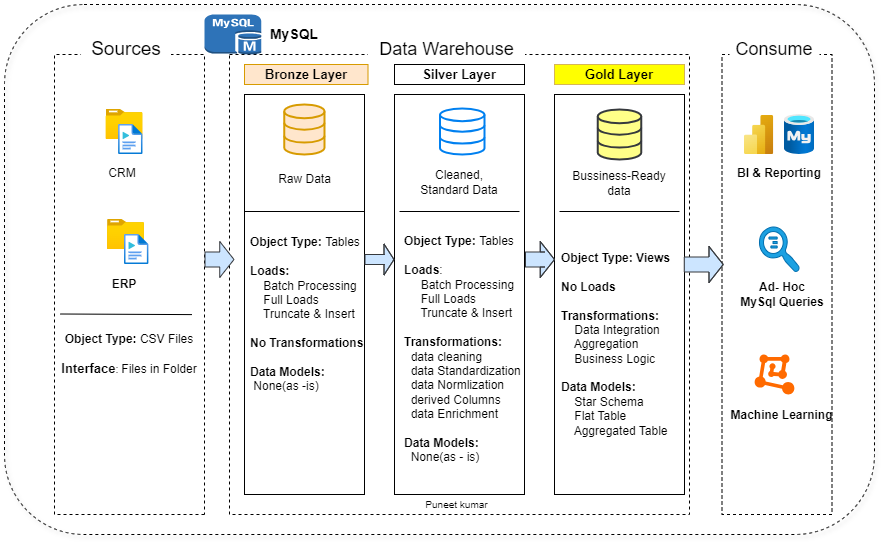

The diagram above was exported from draw.io. Its source (the exported page's mxGraphModel, read from the mxfile embedded in the PNG):
<mxGraphModel dx="1620" dy="550" grid="1" gridSize="10" guides="1" tooltips="1" connect="1" arrows="1" fold="1" page="1" pageScale="1" pageWidth="850" pageHeight="1100" math="0" shadow="0">
  <root>
    <mxCell id="0" />
    <mxCell id="1" parent="0" />
    <mxCell id="9y9CuhpqVIs-FTuNmoLU-1" value="" style="rounded=0;whiteSpace=wrap;html=1;direction=west;fillColor=none;dashed=1;strokeColor=default;" parent="1" vertex="1">
      <mxGeometry x="10" y="170" width="150" height="460" as="geometry" />
    </mxCell>
    <mxCell id="9y9CuhpqVIs-FTuNmoLU-3" value="&lt;font style=&quot;font-size: 19px;&quot;&gt;Sources&lt;/font&gt;" style="rounded=0;whiteSpace=wrap;html=1;fillColor=default;strokeColor=none;glass=0;" parent="1" vertex="1">
      <mxGeometry x="36.519999999999996" y="150" width="90" height="30" as="geometry" />
    </mxCell>
    <mxCell id="9y9CuhpqVIs-FTuNmoLU-7" value="" style="rounded=0;whiteSpace=wrap;html=1;dashed=1;fillColor=none;" parent="1" vertex="1">
      <mxGeometry x="185" y="170" width="460" height="460" as="geometry" />
    </mxCell>
    <mxCell id="9y9CuhpqVIs-FTuNmoLU-8" value="&lt;font style=&quot;font-size: 18px;&quot;&gt;Data Warehouse&lt;/font&gt;" style="rounded=0;whiteSpace=wrap;html=1;fillColor=default;strokeColor=none;glass=0;" parent="1" vertex="1">
      <mxGeometry x="323.5" y="150" width="157" height="30" as="geometry" />
    </mxCell>
    <mxCell id="ZU1QzBU4tLDd9hZJQGN_-1" value="" style="rounded=0;whiteSpace=wrap;html=1;direction=west;fillColor=none;dashed=1;strokeColor=default;" parent="1" vertex="1">
      <mxGeometry x="677.5" y="170" width="110" height="460" as="geometry" />
    </mxCell>
    <mxCell id="ZU1QzBU4tLDd9hZJQGN_-2" value="&lt;font style=&quot;font-size: 18px;&quot;&gt;Consume&lt;/font&gt;" style="rounded=0;whiteSpace=wrap;html=1;fillColor=default;strokeColor=none;glass=0;" parent="1" vertex="1">
      <mxGeometry x="685" y="150" width="90" height="30" as="geometry" />
    </mxCell>
    <mxCell id="ZU1QzBU4tLDd9hZJQGN_-3" value="&lt;font style=&quot;font-size: 13px;&quot;&gt;&lt;b&gt;Bronze Layer&lt;/b&gt;&lt;/font&gt;" style="rounded=0;whiteSpace=wrap;html=1;fillColor=#ffe6cc;strokeColor=#d79b00;" parent="1" vertex="1">
      <mxGeometry x="200" y="180" width="123.5" height="20" as="geometry" />
    </mxCell>
    <mxCell id="ZU1QzBU4tLDd9hZJQGN_-4" value="" style="rounded=0;whiteSpace=wrap;html=1;" parent="1" vertex="1">
      <mxGeometry x="200" y="210" width="120" height="400" as="geometry" />
    </mxCell>
    <mxCell id="ZU1QzBU4tLDd9hZJQGN_-7" value="" style="rounded=0;whiteSpace=wrap;html=1;" parent="1" vertex="1">
      <mxGeometry x="350" y="210" width="130" height="400" as="geometry" />
    </mxCell>
    <mxCell id="ZU1QzBU4tLDd9hZJQGN_-8" value="&lt;font style=&quot;font-size: 13px;&quot;&gt;&lt;b&gt;Silver Layer&lt;/b&gt;&lt;/font&gt;" style="rounded=0;whiteSpace=wrap;html=1;" parent="1" vertex="1">
      <mxGeometry x="350" y="180" width="130" height="20" as="geometry" />
    </mxCell>
    <mxCell id="ZU1QzBU4tLDd9hZJQGN_-9" value="" style="rounded=0;whiteSpace=wrap;html=1;" parent="1" vertex="1">
      <mxGeometry x="510" y="210" width="130" height="400" as="geometry" />
    </mxCell>
    <mxCell id="ZU1QzBU4tLDd9hZJQGN_-10" value="&lt;font style=&quot;font-size: 13px;&quot;&gt;&lt;b&gt;Gold Layer&lt;/b&gt;&lt;/font&gt;" style="rounded=0;whiteSpace=wrap;html=1;fillColor=#FFFF00;strokeColor=#d6b656;" parent="1" vertex="1">
      <mxGeometry x="510" y="180" width="130" height="20" as="geometry" />
    </mxCell>
    <mxCell id="ZU1QzBU4tLDd9hZJQGN_-11" value="" style="image;aspect=fixed;html=1;points=[];align=center;fontSize=12;image=img/lib/azure2/general/Folder_Blank.svg;" parent="1" vertex="1">
      <mxGeometry x="61.519999999999996" y="225" width="36.96" height="30" as="geometry" />
    </mxCell>
    <mxCell id="ZU1QzBU4tLDd9hZJQGN_-12" value="" style="image;aspect=fixed;html=1;points=[];align=center;fontSize=12;image=img/lib/azure2/general/Media_File.svg;" parent="1" vertex="1">
      <mxGeometry x="74.1" y="240" width="24.38" height="30" as="geometry" />
    </mxCell>
    <mxCell id="ZU1QzBU4tLDd9hZJQGN_-15" value="" style="image;aspect=fixed;html=1;points=[];align=center;fontSize=12;image=img/lib/azure2/general/Folder_Blank.svg;" parent="1" vertex="1">
      <mxGeometry x="63.039999999999985" y="335" width="36.96" height="30" as="geometry" />
    </mxCell>
    <mxCell id="ZU1QzBU4tLDd9hZJQGN_-16" value="" style="image;aspect=fixed;html=1;points=[];align=center;fontSize=12;image=img/lib/azure2/general/Media_File.svg;" parent="1" vertex="1">
      <mxGeometry x="80" y="350" width="24.38" height="30" as="geometry" />
    </mxCell>
    <mxCell id="ZU1QzBU4tLDd9hZJQGN_-17" value="CRM" style="text;html=1;align=center;verticalAlign=middle;whiteSpace=wrap;rounded=0;" parent="1" vertex="1">
      <mxGeometry x="58.480000000000004" y="279" width="40" height="20" as="geometry" />
    </mxCell>
    <mxCell id="ZU1QzBU4tLDd9hZJQGN_-18" value="&lt;b&gt;ERP&lt;/b&gt;" style="text;html=1;align=center;verticalAlign=middle;whiteSpace=wrap;rounded=0;" parent="1" vertex="1">
      <mxGeometry x="59.99999999999998" y="390" width="40" height="20" as="geometry" />
    </mxCell>
    <mxCell id="ZU1QzBU4tLDd9hZJQGN_-19" value="&lt;font&gt;&lt;font style=&quot;font-weight: bold;&quot;&gt;Object Type:&amp;nbsp;&lt;/font&gt;CSV Files&lt;/font&gt;&lt;div&gt;&lt;span style=&quot;font-size: 10px;&quot;&gt;&lt;b&gt;&lt;br&gt;&lt;/b&gt;&lt;/span&gt;&lt;div&gt;&lt;font style=&quot;&quot;&gt;&lt;font style=&quot;font-size: 13px;&quot;&gt;&lt;b&gt;Interface&lt;/b&gt;&lt;/font&gt;&lt;font style=&quot;font-size: 11px;&quot;&gt;:&lt;/font&gt;&lt;b style=&quot;font-size: 10px;&quot;&gt; &lt;/b&gt;&lt;font&gt;Files in Folder&lt;/font&gt;&lt;/font&gt;&lt;/div&gt;&lt;/div&gt;" style="text;html=1;align=center;verticalAlign=middle;whiteSpace=wrap;rounded=0;" parent="1" vertex="1">
      <mxGeometry x="15" y="440" width="140" height="60" as="geometry" />
    </mxCell>
    <mxCell id="ZU1QzBU4tLDd9hZJQGN_-20" value="" style="html=1;verticalLabelPosition=bottom;align=center;labelBackgroundColor=#ffffff;verticalAlign=top;strokeWidth=2;strokeColor=#d79b00;shadow=0;dashed=0;shape=mxgraph.ios7.icons.data;fillColor=#ffe6cc;" parent="1" vertex="1">
      <mxGeometry x="239.75" y="220" width="40.25" height="50" as="geometry" />
    </mxCell>
    <mxCell id="ZU1QzBU4tLDd9hZJQGN_-21" value="" style="html=1;verticalLabelPosition=bottom;align=center;labelBackgroundColor=#ffffff;verticalAlign=top;strokeWidth=2;strokeColor=#0080F0;shadow=0;dashed=0;shape=mxgraph.ios7.icons.data;" parent="1" vertex="1">
      <mxGeometry x="395.5" y="224" width="44.5" height="46" as="geometry" />
    </mxCell>
    <mxCell id="ZU1QzBU4tLDd9hZJQGN_-22" value="" style="html=1;verticalLabelPosition=bottom;align=center;labelBackgroundColor=#ffffff;verticalAlign=top;strokeWidth=2;strokeColor=#36393d;shadow=0;dashed=0;shape=mxgraph.ios7.icons.data;fillColor=#ffff88;" parent="1" vertex="1">
      <mxGeometry x="553.25" y="225" width="43.5" height="50" as="geometry" />
    </mxCell>
    <mxCell id="ZU1QzBU4tLDd9hZJQGN_-26" value="" style="shape=flexArrow;endArrow=classic;html=1;rounded=0;width=15;endSize=4.42;fillColor=#cce5ff;strokeColor=#36393d;" parent="1" edge="1">
      <mxGeometry width="50" height="50" relative="1" as="geometry">
        <mxPoint x="160" y="375" as="sourcePoint" />
        <mxPoint x="190" y="375" as="targetPoint" />
      </mxGeometry>
    </mxCell>
    <mxCell id="ZU1QzBU4tLDd9hZJQGN_-27" value="" style="shape=flexArrow;endArrow=classic;html=1;rounded=0;width=10;endSize=3;fillColor=#cce5ff;strokeColor=#36393d;" parent="1" edge="1">
      <mxGeometry width="50" height="50" relative="1" as="geometry">
        <mxPoint x="320" y="375" as="sourcePoint" />
        <mxPoint x="350" y="375" as="targetPoint" />
        <Array as="points">
          <mxPoint x="340" y="375" />
        </Array>
      </mxGeometry>
    </mxCell>
    <mxCell id="ZU1QzBU4tLDd9hZJQGN_-29" value="" style="shape=flexArrow;endArrow=classic;html=1;rounded=0;width=15;endSize=4.42;fillColor=#cce5ff;strokeColor=#36393d;" parent="1" edge="1">
      <mxGeometry width="50" height="50" relative="1" as="geometry">
        <mxPoint x="480.5" y="375" as="sourcePoint" />
        <mxPoint x="510.5" y="375" as="targetPoint" />
        <Array as="points">
          <mxPoint x="500" y="375" />
          <mxPoint x="530.5" y="375" />
        </Array>
      </mxGeometry>
    </mxCell>
    <mxCell id="ZU1QzBU4tLDd9hZJQGN_-35" value="" style="shape=flexArrow;endArrow=classic;html=1;rounded=0;width=15;endSize=4.42;fillColor=#cce5ff;strokeColor=#36393d;" parent="1" edge="1">
      <mxGeometry width="50" height="50" relative="1" as="geometry">
        <mxPoint x="639.25" y="380" as="sourcePoint" />
        <mxPoint x="679.25" y="380" as="targetPoint" />
        <Array as="points">
          <mxPoint x="689.25" y="380" />
        </Array>
      </mxGeometry>
    </mxCell>
    <mxCell id="ZU1QzBU4tLDd9hZJQGN_-36" value="Raw Data" style="text;html=1;align=center;verticalAlign=middle;whiteSpace=wrap;rounded=0;" parent="1" vertex="1">
      <mxGeometry x="231.62" y="285" width="56.5" height="20" as="geometry" />
    </mxCell>
    <mxCell id="ZU1QzBU4tLDd9hZJQGN_-37" value="&lt;font&gt;Cleaned,&lt;/font&gt;&lt;div&gt;&lt;font&gt;Standard Data&lt;/font&gt;&lt;/div&gt;" style="text;html=1;align=center;verticalAlign=middle;whiteSpace=wrap;rounded=0;" parent="1" vertex="1">
      <mxGeometry x="360" y="278" width="110" height="40" as="geometry" />
    </mxCell>
    <mxCell id="ZU1QzBU4tLDd9hZJQGN_-38" value="Bussiness-Ready data" style="text;html=1;align=center;verticalAlign=middle;whiteSpace=wrap;rounded=0;" parent="1" vertex="1">
      <mxGeometry x="520" y="278" width="110" height="42" as="geometry" />
    </mxCell>
    <mxCell id="ZU1QzBU4tLDd9hZJQGN_-39" value="" style="image;aspect=fixed;html=1;points=[];align=center;fontSize=12;image=img/lib/azure2/analytics/Power_BI_Embedded.svg;" parent="1" vertex="1">
      <mxGeometry x="700" y="231" width="29.25" height="39" as="geometry" />
    </mxCell>
    <mxCell id="ZU1QzBU4tLDd9hZJQGN_-40" value="" style="image;aspect=fixed;html=1;points=[];align=center;fontSize=12;image=img/lib/azure2/databases/Azure_Database_MySQL_Server.svg;" parent="1" vertex="1">
      <mxGeometry x="740" y="230" width="30" height="40" as="geometry" />
    </mxCell>
    <mxCell id="ZU1QzBU4tLDd9hZJQGN_-41" value="" style="sketch=0;pointerEvents=1;shadow=0;dashed=0;html=1;labelPosition=center;verticalLabelPosition=bottom;verticalAlign=top;align=center;shape=mxgraph.mscae.oms.log_search;fillColor=#1ba1e2;strokeColor=#006EAF;fontColor=#ffffff;direction=north;" parent="1" vertex="1">
      <mxGeometry x="715" y="342.5" width="40" height="45" as="geometry" />
    </mxCell>
    <mxCell id="ZU1QzBU4tLDd9hZJQGN_-42" value="" style="points=[];aspect=fixed;html=1;align=center;shadow=0;dashed=0;fillColor=#FF6A00;strokeColor=none;shape=mxgraph.alibaba_cloud.machine_learning;" parent="1" vertex="1">
      <mxGeometry x="710.12" y="470" width="39.76" height="40" as="geometry" />
    </mxCell>
    <mxCell id="ZU1QzBU4tLDd9hZJQGN_-43" value="&lt;b&gt;BI &amp;amp; Reporting&lt;/b&gt;" style="text;html=1;align=center;verticalAlign=middle;whiteSpace=wrap;rounded=0;" parent="1" vertex="1">
      <mxGeometry x="685" y="278" width="100" height="21" as="geometry" />
    </mxCell>
    <mxCell id="ZU1QzBU4tLDd9hZJQGN_-44" value="&lt;b&gt;Ad- Hoc&lt;/b&gt;&lt;div&gt;&lt;b&gt;MySql Queries&lt;/b&gt;&lt;/div&gt;" style="text;html=1;align=center;verticalAlign=middle;whiteSpace=wrap;rounded=0;" parent="1" vertex="1">
      <mxGeometry x="687.5" y="399.5" width="100" height="21" as="geometry" />
    </mxCell>
    <mxCell id="ZU1QzBU4tLDd9hZJQGN_-45" value="&lt;b&gt;Machine Learning&lt;/b&gt;" style="text;html=1;align=center;verticalAlign=middle;whiteSpace=wrap;rounded=0;" parent="1" vertex="1">
      <mxGeometry x="685" y="520" width="105" height="21" as="geometry" />
    </mxCell>
    <mxCell id="aawmm0y1bbB6GT5BxJhG-1" value="&lt;b&gt;&lt;font style=&quot;font-size: 14px;&quot;&gt;MySQL&lt;/font&gt;&lt;/b&gt;" style="text;html=1;align=center;verticalAlign=middle;whiteSpace=wrap;rounded=0;" vertex="1" parent="1">
      <mxGeometry x="220" y="140" width="60" height="20" as="geometry" />
    </mxCell>
    <mxCell id="aawmm0y1bbB6GT5BxJhG-14" value="" style="endArrow=none;html=1;rounded=0;entryX=0.923;entryY=0.39;entryDx=0;entryDy=0;entryPerimeter=0;" edge="1" parent="1">
      <mxGeometry width="50" height="50" relative="1" as="geometry">
        <mxPoint x="355.01" y="327" as="sourcePoint" />
        <mxPoint x="475" y="327" as="targetPoint" />
      </mxGeometry>
    </mxCell>
    <mxCell id="aawmm0y1bbB6GT5BxJhG-15" value="" style="endArrow=none;html=1;rounded=0;entryX=0.923;entryY=0.39;entryDx=0;entryDy=0;entryPerimeter=0;" edge="1" parent="1">
      <mxGeometry width="50" height="50" relative="1" as="geometry">
        <mxPoint x="200.01" y="327" as="sourcePoint" />
        <mxPoint x="320" y="327" as="targetPoint" />
      </mxGeometry>
    </mxCell>
    <mxCell id="aawmm0y1bbB6GT5BxJhG-16" value="" style="endArrow=none;html=1;rounded=0;entryX=0.923;entryY=0.39;entryDx=0;entryDy=0;entryPerimeter=0;" edge="1" parent="1">
      <mxGeometry width="50" height="50" relative="1" as="geometry">
        <mxPoint x="515.01" y="327" as="sourcePoint" />
        <mxPoint x="635" y="327" as="targetPoint" />
      </mxGeometry>
    </mxCell>
    <mxCell id="aawmm0y1bbB6GT5BxJhG-17" value="&lt;b&gt;Object Type: &lt;/b&gt;Tables&lt;div&gt;&lt;br&gt;&lt;div&gt;&lt;b style=&quot;background-color: transparent; color: light-dark(rgb(0, 0, 0), rgb(255, 255, 255));&quot;&gt;Loads:&lt;/b&gt;&lt;/div&gt;&lt;div&gt;&lt;span style=&quot;background-color: transparent; color: light-dark(rgb(0, 0, 0), rgb(255, 255, 255));&quot;&gt;&amp;nbsp; &amp;nbsp; Batch Processing&lt;/span&gt;&lt;/div&gt;&lt;div&gt;&lt;span style=&quot;background-color: transparent; color: light-dark(rgb(0, 0, 0), rgb(255, 255, 255));&quot;&gt;&amp;nbsp; &amp;nbsp; Full Loads&lt;/span&gt;&lt;/div&gt;&lt;div&gt;&lt;span style=&quot;background-color: transparent; color: light-dark(rgb(0, 0, 0), rgb(255, 255, 255));&quot;&gt;&amp;nbsp; &amp;nbsp; Truncate &amp;amp; Insert&lt;/span&gt;&lt;/div&gt;&lt;div&gt;&lt;span style=&quot;background-color: transparent; color: light-dark(rgb(0, 0, 0), rgb(255, 255, 255));&quot;&gt;&lt;br&gt;&lt;/span&gt;&lt;/div&gt;&lt;div&gt;&lt;b&gt;No Transformations&lt;/b&gt;&lt;/div&gt;&lt;div&gt;&lt;b&gt;&lt;br&gt;&lt;/b&gt;&lt;/div&gt;&lt;div&gt;&lt;b&gt;Data Models:&lt;/b&gt;&lt;/div&gt;&lt;div&gt;&lt;b&gt;&amp;nbsp;&lt;/b&gt;None(as -is)&lt;/div&gt;&lt;/div&gt;" style="text;html=1;align=left;verticalAlign=middle;whiteSpace=wrap;rounded=0;" vertex="1" parent="1">
      <mxGeometry x="203.5" y="340" width="120" height="180" as="geometry" />
    </mxCell>
    <mxCell id="aawmm0y1bbB6GT5BxJhG-22" value="&lt;b&gt;Object Type: &lt;/b&gt;Tables&lt;div&gt;&lt;br&gt;&lt;div&gt;&lt;b style=&quot;background-color: transparent; color: light-dark(rgb(0, 0, 0), rgb(255, 255, 255));&quot;&gt;Loads&lt;/b&gt;&lt;span style=&quot;background-color: transparent; color: light-dark(rgb(0, 0, 0), rgb(255, 255, 255));&quot;&gt;:&lt;/span&gt;&lt;/div&gt;&lt;div&gt;&lt;span style=&quot;background-color: transparent; color: light-dark(rgb(0, 0, 0), rgb(255, 255, 255));&quot;&gt;&amp;nbsp; &amp;nbsp; &amp;nbsp;Batch Processing&lt;/span&gt;&lt;/div&gt;&lt;div&gt;&lt;span style=&quot;background-color: transparent; color: light-dark(rgb(0, 0, 0), rgb(255, 255, 255));&quot;&gt;&amp;nbsp; &amp;nbsp; &amp;nbsp;Full Loads&lt;/span&gt;&lt;/div&gt;&lt;div&gt;&lt;span style=&quot;background-color: transparent; color: light-dark(rgb(0, 0, 0), rgb(255, 255, 255));&quot;&gt;&amp;nbsp; &amp;nbsp; &amp;nbsp;Truncate &amp;amp; Insert&lt;/span&gt;&lt;/div&gt;&lt;div&gt;&lt;span style=&quot;background-color: transparent; color: light-dark(rgb(0, 0, 0), rgb(255, 255, 255));&quot;&gt;&lt;br&gt;&lt;/span&gt;&lt;/div&gt;&lt;div&gt;&lt;b&gt;Transformations:&lt;/b&gt;&lt;/div&gt;&lt;div&gt;&lt;span style=&quot;background-color: transparent; color: light-dark(rgb(0, 0, 0), rgb(255, 255, 255));&quot;&gt;&amp;nbsp; data cleaning&lt;/span&gt;&lt;br&gt;&lt;span style=&quot;background-color: transparent; color: light-dark(rgb(0, 0, 0), rgb(255, 255, 255));&quot;&gt;&amp;nbsp; data Standardization&lt;/span&gt;&lt;br&gt;&lt;span style=&quot;background-color: transparent; color: light-dark(rgb(0, 0, 0), rgb(255, 255, 255));&quot;&gt;&amp;nbsp; data Normlization&lt;/span&gt;&lt;br&gt;&lt;span style=&quot;background-color: transparent; color: light-dark(rgb(0, 0, 0), rgb(255, 255, 255));&quot;&gt;&amp;nbsp; derived Columns&lt;/span&gt;&lt;br&gt;&lt;span style=&quot;background-color: transparent; color: light-dark(rgb(0, 0, 0), rgb(255, 255, 255));&quot;&gt;&amp;nbsp; data Enrichment&lt;/span&gt;&lt;br&gt;&lt;/div&gt;&lt;div&gt;&lt;b&gt;&lt;br&gt;&lt;/b&gt;&lt;/div&gt;&lt;div&gt;&lt;b&gt;Data Models:&amp;nbsp; &amp;nbsp; &amp;nbsp;&amp;nbsp;&lt;/b&gt;None(as - is)&lt;/div&gt;&lt;/div&gt;" style="text;html=1;align=left;verticalAlign=middle;whiteSpace=wrap;rounded=0;" vertex="1" parent="1">
      <mxGeometry x="357.75" y="335" width="120" height="260" as="geometry" />
    </mxCell>
    <mxCell id="aawmm0y1bbB6GT5BxJhG-23" value="" style="endArrow=none;html=1;rounded=0;entryX=0.013;entryY=0.422;entryDx=0;entryDy=0;entryPerimeter=0;" edge="1" parent="1">
      <mxGeometry width="50" height="50" relative="1" as="geometry">
        <mxPoint x="15.639999999999992" y="429.5" as="sourcePoint" />
        <mxPoint x="147.39999999999995" y="430.1" as="targetPoint" />
      </mxGeometry>
    </mxCell>
    <mxCell id="aawmm0y1bbB6GT5BxJhG-24" value="&lt;b&gt;Object Type: Views&lt;/b&gt;&lt;div&gt;&lt;b&gt;&lt;br&gt;&lt;/b&gt;&lt;div&gt;&lt;div&gt;&lt;b style=&quot;background-color: transparent; color: light-dark(rgb(0, 0, 0), rgb(255, 255, 255));&quot;&gt;No Loads&lt;/b&gt;&lt;/div&gt;&lt;div&gt;&lt;b style=&quot;background-color: transparent; color: light-dark(rgb(0, 0, 0), rgb(255, 255, 255));&quot;&gt;&lt;br&gt;&lt;/b&gt;&lt;/div&gt;&lt;div&gt;&lt;b&gt;Transformations:&lt;/b&gt;&lt;/div&gt;&lt;div&gt;&amp;nbsp; &amp;nbsp; Data Integration&amp;nbsp; &amp;nbsp; &amp;nbsp; &amp;nbsp; &amp;nbsp; Aggregation&lt;/div&gt;&lt;div&gt;&amp;nbsp; &amp;nbsp; Business Logic&lt;/div&gt;&lt;div&gt;&lt;b&gt;&lt;br&gt;&lt;/b&gt;&lt;/div&gt;&lt;div&gt;&lt;b&gt;Data Models:&lt;/b&gt;&lt;/div&gt;&lt;div&gt;&amp;nbsp; &amp;nbsp; Star Schema&lt;/div&gt;&lt;/div&gt;&lt;/div&gt;&lt;div&gt;&amp;nbsp; &amp;nbsp; Flat Table&lt;/div&gt;&lt;div&gt;&amp;nbsp; &amp;nbsp; Aggregated Table&lt;/div&gt;" style="text;html=1;align=left;verticalAlign=middle;whiteSpace=wrap;rounded=0;" vertex="1" parent="1">
      <mxGeometry x="515" y="340" width="120" height="240" as="geometry" />
    </mxCell>
    <mxCell id="aawmm0y1bbB6GT5BxJhG-25" value="" style="outlineConnect=0;dashed=0;verticalLabelPosition=bottom;verticalAlign=top;align=center;html=1;shape=mxgraph.aws3.mysql_db_instance;fillColor=#2E73B8;gradientColor=none;" vertex="1" parent="1">
      <mxGeometry x="160" y="130" width="56.75" height="40" as="geometry" />
    </mxCell>
    <mxCell id="aawmm0y1bbB6GT5BxJhG-26" value="&lt;font style=&quot;font-size: 10px;&quot;&gt;Puneet kumar&lt;/font&gt;" style="text;html=1;align=center;verticalAlign=middle;whiteSpace=wrap;rounded=0;" vertex="1" parent="1">
      <mxGeometry x="360" y="610" width="105" height="20" as="geometry" />
    </mxCell>
    <mxCell id="aawmm0y1bbB6GT5BxJhG-27" value="" style="rounded=1;whiteSpace=wrap;html=1;fillColor=none;shadow=1;dashed=1;" vertex="1" parent="1">
      <mxGeometry x="-40" y="120" width="870" height="530" as="geometry" />
    </mxCell>
  </root>
</mxGraphModel>